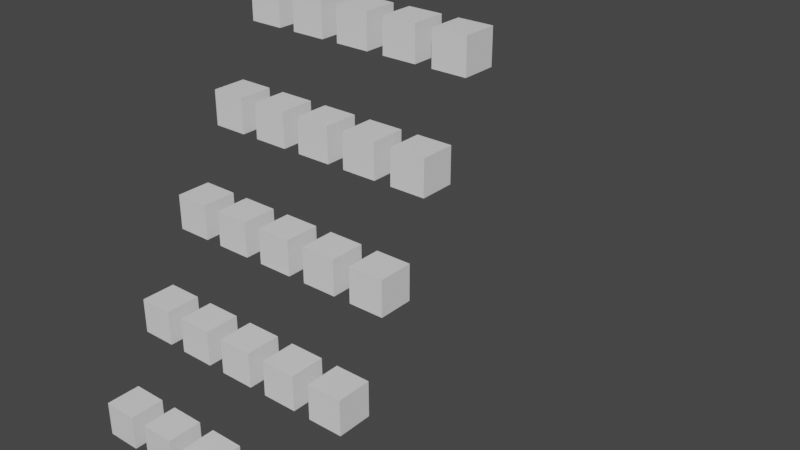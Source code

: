 # Source: bouncing_cubes.blend  (saved by Blender 2.80.45; exported with 4.5.12 LTS)
import bpy
from mathutils import Matrix  # noqa: F401  (used for matrix-valued properties, if any)

bpy.ops.wm.read_factory_settings(use_empty=True)
scene = bpy.context.scene
scene.name = 'Scene'

# ---- collections
col_collection = bpy.data.collections.new('Collection'); scene.collection.children.link(col_collection)

# ---- materials (node trees are filled in below, after node groups)
mat_material = bpy.data.materials.new('Material')
mat_material.alpha_threshold = 0.0
mat_material.use_transparent_shadow = False
mat_material.roughness = 0.5
mat_material.line_color = (0.0, 0.0, 0.0, 1.0)

# ---- material node trees
mat_material.use_nodes = True; mat_material.node_tree.nodes.clear()
_N = mat_material.node_tree.nodes; _L = mat_material.node_tree.links
n0 = _N.new('ShaderNodeOutputMaterial'); n0.name = 'Material Output'; n0.location = (300, 300)
n1 = _N.new('ShaderNodeBsdfPrincipled'); n1.name = 'Principled BSDF'; n1.location = (10, 300)
n1.distribution = 'GGX'
n1.subsurface_method = 'BURLEY'
n1.inputs[3].default_value = 1.45
_L.new(n1.outputs[0], n0.inputs[0])
n0.is_active_output = True

# ---- world
world_world = bpy.data.worlds.new('World'); scene.world = world_world
world_world.use_nodes = True; world_world.node_tree.nodes.clear()
_N = world_world.node_tree.nodes; _L = world_world.node_tree.links
n0 = _N.new('ShaderNodeOutputWorld'); n0.name = 'World Output'; n0.location = (300, 300)
n1 = _N.new('ShaderNodeBackground'); n1.name = 'Background'; n1.location = (10, 300)
n1.inputs[0].default_value = (0.05088, 0.05088, 0.05088, 1.0)
_L.new(n1.outputs[0], n0.inputs[0])
n0.is_active_output = True
world_world.color = (0.05088, 0.05088, 0.05088)
world_world.use_sun_shadow = False
world_world.sun_shadow_jitter_overblur = 0.0

# ---- meshes
me_cube = bpy.data.meshes.new('Cube')
me_cube.from_pydata([(1.0, -9.0, 1.0), (1.0, -9.0, -1.0), (1.0, -11.0, 1.0), (1.0, -11.0, -1.0), (-1.0, -9.0, 1.0), (-1.0, -9.0, -1.0), (-1.0, -11.0, 1.0), (-1.0, -11.0, -1.0)], [], [(0, 4, 6, 2), (3, 2, 6, 7), (7, 6, 4, 5), (5, 1, 3, 7), (1, 0, 2, 3), (5, 4, 0, 1)])
_uv = me_cube.uv_layers.new(name='UVMap')
_uv.uv.foreach_set('vector', [0.375, 0.0, 0.625, 0.0, 0.625, 0.25, 0.375, 0.25, 0.375, 0.25, 0.625, 0.25, 0.625, 0.5, 0.375, 0.5, 0.375, 0.5, 0.625, 0.5, 0.625, 0.75, 0.375, 0.75, 0.375, 0.75, 0.625, 0.75, 0.625, 1.0, 0.375, 1.0, 0.125, 0.5, 0.375, 0.5, 0.375, 0.75, 0.125, 0.75, 0.625, 0.5, 0.875, 0.5, 0.875, 0.75, 0.625, 0.75])
me_cube.materials.append(mat_material)
me_cube.use_remesh_preserve_volume = False
me_cube.use_remesh_preserve_attributes = False
me_cube.use_mirror_vertex_groups = False
me_cube.update()

# ---- objects
ob_collection = bpy.data.objects.new('Collection', None)
ob_collection_001 = bpy.data.objects.new('Collection.001', None)
ob_collection_002 = bpy.data.objects.new('Collection.002', None)
ob_collection_003 = bpy.data.objects.new('Collection.003', None)
ob_cube = bpy.data.objects.new('Cube', me_cube)
ob_empty = bpy.data.objects.new('Empty', None)

# ---- transforms, parenting, visibility, modifiers, constraints
ob_collection.location = (-3.0, 0.0, 0.0)
ob_collection.instance_type = 'COLLECTION'
ob_collection.lineart.crease_threshold = 0.0
ob_collection_001.location = (-6.0, 0.0, 0.0)
ob_collection_001.instance_type = 'COLLECTION'
ob_collection_001.lineart.crease_threshold = 0.0
ob_collection_002.location = (-9.0, 0.0, 0.0)
ob_collection_002.instance_type = 'COLLECTION'
ob_collection_002.lineart.crease_threshold = 0.0
ob_collection_003.location = (-12.0, 0.0, 0.0)
ob_collection_003.instance_type = 'COLLECTION'
ob_collection_003.lineart.crease_threshold = 0.0
ob_cube.location = (0.0, 0.0, -4.997)
ob_cube.lock_rotations_4d = False
ob_cube.empty_display_type = 'ARROWS'
ob_cube.lineart.crease_threshold = 0.0
_m = ob_cube.modifiers.new('Array', 'ARRAY')
_m.count = 6
_m.constant_offset_displace = (0.0, 0.0, 0.0)
_m.use_relative_offset = False
_m.use_object_offset = True
_m.offset_object = ob_empty
ob_empty.location = (0.0, 3.0, 0.0)
ob_empty.lineart.crease_threshold = 0.0
ob_collection.instance_collection = col_collection
ob_collection_001.instance_collection = col_collection
ob_collection_002.instance_collection = col_collection
ob_collection_003.instance_collection = col_collection

# ---- collection membership
scene.collection.objects.link(ob_collection)
scene.collection.objects.link(ob_collection_001)
scene.collection.objects.link(ob_collection_002)
scene.collection.objects.link(ob_collection_003)
col_collection.objects.link(ob_cube)
col_collection.objects.link(ob_empty)

# ---- scene / render settings (as saved in the file)
scene.frame_start = 1; scene.frame_end = 120; scene.frame_set(2)
scene.render.engine = 'BLENDER_EEVEE_NEXT'
scene.cycles.use_denoising = False
scene.cycles.samples = 128
scene.cycles.sampling_pattern = 'TABULATED_SOBOL'
scene.cycles.use_adaptive_sampling = False
scene.cycles.use_light_tree = False
scene.view_settings.view_transform = 'Filmic'
bpy.context.view_layer.update()

# ---- added for rendering (the .blend has no active camera and no usable light): camera, sun
cam_auto = bpy.data.cameras.new('AutoCamera')
cam_auto.lens = 50.0
cam_auto.sensor_width = 36.0
cam_auto.clip_end = 1000.0
ob_auto_camera = bpy.data.objects.new('AutoCamera', cam_auto)
scene.collection.objects.link(ob_auto_camera)
ob_auto_camera.location = (29.568, -37.9816, 31.1505)
ob_auto_camera.rotation_euler = (1.09748, -7.21219e-08, 0.694738)
scene.camera = ob_auto_camera
light_auto_sun = bpy.data.lights.new('AutoSun', 'SUN')
light_auto_sun.energy = 3.0
light_auto_sun.angle = 0.0523599
ob_auto_sun = bpy.data.objects.new('AutoSun', light_auto_sun)
scene.collection.objects.link(ob_auto_sun)
ob_auto_sun.rotation_euler = (0.872665, 0.174533, 0.523599)
bpy.context.view_layer.update()
